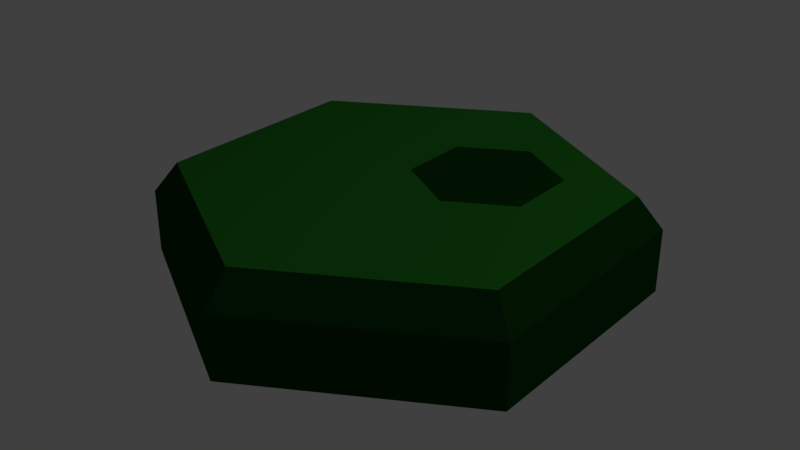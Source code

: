 # Source: sota-swamp.blend  (saved by Blender 2.79.0; exported with 4.5.12 LTS)
import bpy
from mathutils import Matrix  # noqa: F401  (used for matrix-valued properties, if any)

bpy.ops.wm.read_factory_settings(use_empty=True)
scene = bpy.context.scene
scene.name = 'Scene'

# ---- collections
col_collection_1 = bpy.data.collections.new('Collection 1'); scene.collection.children.link(col_collection_1)

# ---- materials (node trees are filled in below, after node groups)
mat_material_005 = bpy.data.materials.new('Material.005')
mat_material_005.alpha_threshold = 0.0
mat_material_005.use_transparent_shadow = False
mat_material_005.diffuse_color = (0.02522, 0.2266, 0.02154, 1.0)
mat_material_005.roughness = 0.5
mat_material_006 = bpy.data.materials.new('Material.006')
mat_material_006.alpha_threshold = 0.0
mat_material_006.use_transparent_shadow = False
mat_material_006.diffuse_color = (0.005405, 0.06072, 0.006551, 1.0)
mat_material_006.roughness = 0.5

# ---- material node trees

# ---- world
world_world = bpy.data.worlds.new('World'); scene.world = world_world
world_world.color = (0.05088, 0.05088, 0.05088)
world_world.use_sun_shadow = False
world_world.sun_shadow_jitter_overblur = 0.0
world_world.cycles.sampling_method = 'MANUAL'

# ---- lights
light_lamp = bpy.data.lights.new('Lamp', 'POINT')
light_lamp.transmission_factor = 0.0
light_lamp.cutoff_distance = 30.0
light_lamp.energy = 100.0
light_lamp.shadow_buffer_clip_start = 1.001
light_lamp.shadow_soft_size = 0.1
light_lamp.shadow_maximum_resolution = 0.006
light_lamp.use_absolute_resolution = True

# ---- meshes
me_cylinder_011 = bpy.data.meshes.new('Cylinder.011')
me_cylinder_011.from_pydata([(0.0, 1.0, -1.0), (0.0, 1.0, 1.0), (0.866, 0.5, -1.0), (0.866, 0.5, 1.0), (0.866, -0.5, -1.0), (0.866, -0.5, 1.0), (-8.742e-08, -1.0, -1.0), (-8.742e-08, -1.0, 1.0), (-0.866, -0.5, -1.0), (-0.866, -0.5, 1.0), (-0.866, 0.5, -1.0), (-0.866, 0.5, 1.0), (0.7749, 0.4474, 1.994), (-2.091e-09, 0.8948, 1.994), (0.7749, -0.4474, 1.994), (-8.031e-08, -0.8948, 1.994), (-0.7749, -0.4474, 1.994), (-0.7749, 0.4474, 1.994), (0.4929, 0.389, 1.994), (0.2356, 0.5376, 1.994), (0.4929, 0.092, 1.994), (0.2356, -0.05652, 1.994), (-0.02163, 0.092, 1.994), (-0.02163, 0.389, 1.994)], [], [(0, 1, 3, 2), (2, 3, 5, 4), (4, 5, 7, 6), (6, 7, 9, 8), (5, 3, 12, 14), (8, 9, 11, 10), (10, 11, 1, 0), (0, 2, 4, 6, 8, 10), (17, 16, 22, 23), (11, 9, 16, 17), (3, 1, 13, 12), (7, 5, 14, 15), (1, 11, 17, 13), (9, 7, 15, 16), (18, 19, 23, 22, 21, 20), (15, 14, 20, 21), (12, 13, 19, 18), (13, 17, 23, 19), (16, 15, 21, 22), (14, 12, 18, 20)])
me_cylinder_011.polygons.foreach_set('material_index', [1, 1, 1, 1, 1, 1, 1, 1, 0, 1, 1, 1, 1, 1, 1, 0, 0, 0, 0, 0])
me_cylinder_011.materials.append(mat_material_005)
me_cylinder_011.materials.append(mat_material_006)
me_cylinder_011.use_remesh_preserve_volume = False
me_cylinder_011.use_remesh_preserve_attributes = False
me_cylinder_011.use_mirror_vertex_groups = False
me_cylinder_011.update()

# ---- objects
ob_cylinder_005 = bpy.data.objects.new('Cylinder.005', me_cylinder_011)
ob_lamp = bpy.data.objects.new('Lamp', light_lamp)

# ---- transforms, parenting, visibility, modifiers, constraints
ob_cylinder_005.location = (0.0, 0.0, 0.2)
ob_cylinder_005.scale = (1.5, 1.5, 0.2)
ob_cylinder_005.lineart.crease_threshold = 0.0
ob_lamp.location = (4.076, 1.005, 5.904)
ob_lamp.rotation_euler = (0.6503, 0.05522, 1.866)
ob_lamp.lock_rotations_4d = False
ob_lamp.empty_display_type = 'ARROWS'
ob_lamp.color = (0.0, 0.0, 0.0, 0.0)
ob_lamp.lineart.crease_threshold = 0.0

# ---- collection membership
col_collection_1.objects.link(ob_cylinder_005)
col_collection_1.objects.link(ob_lamp)

# ---- scene / render settings (as saved in the file)
scene.frame_start = 1; scene.frame_end = 250; scene.frame_set(2)
scene.render.engine = 'BLENDER_EEVEE_NEXT'
scene.render.resolution_percentage = 50
scene.render.dither_intensity = 0.0
scene.cycles.use_denoising = False
scene.cycles.samples = 128
scene.cycles.sampling_pattern = 'TABULATED_SOBOL'
scene.cycles.use_adaptive_sampling = False
scene.cycles.use_light_tree = False
scene.cycles.blur_glossy = 0.0
scene.cycles.sample_clamp_indirect = 0.0
scene.view_settings.view_transform = 'Standard'
bpy.context.view_layer.update()

# ---- added for rendering (the .blend has no active camera): camera
cam_auto = bpy.data.cameras.new('AutoCamera')
cam_auto.lens = 50.0
cam_auto.sensor_width = 36.0
cam_auto.clip_end = 1000.0
ob_auto_camera = bpy.data.objects.new('AutoCamera', cam_auto)
scene.collection.objects.link(ob_auto_camera)
ob_auto_camera.location = (3.71345, -4.45614, 3.2702)
ob_auto_camera.rotation_euler = (1.09748, -7.21219e-08, 0.694738)
scene.camera = ob_auto_camera
bpy.context.view_layer.update()
